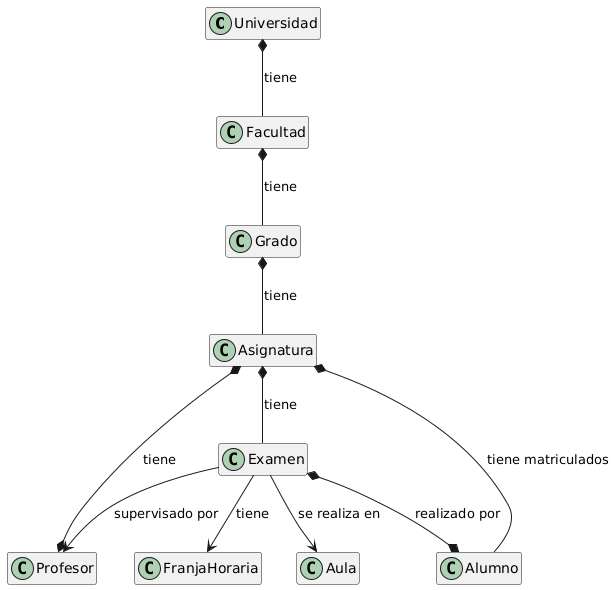

The diagram above was rendered by PlantUML. Its source (embedded in the PNG):
@startuml
class Universidad
class Facultad
class Grado
class Asignatura
class Profesor
class Alumno
class Aula
class Examen
class FranjaHoraria

Universidad *-- Facultad : tiene
Facultad *-- Grado : tiene
Grado *-- Asignatura : tiene

Asignatura *--* Profesor : tiene
Asignatura *-- Alumno : tiene matriculados

Asignatura *-- Examen : tiene

Examen --> Aula : se realiza en
Examen --> Profesor : supervisado por
Examen --> FranjaHoraria : tiene
Examen *--* Alumno : realizado por


hide empty members
@enduml